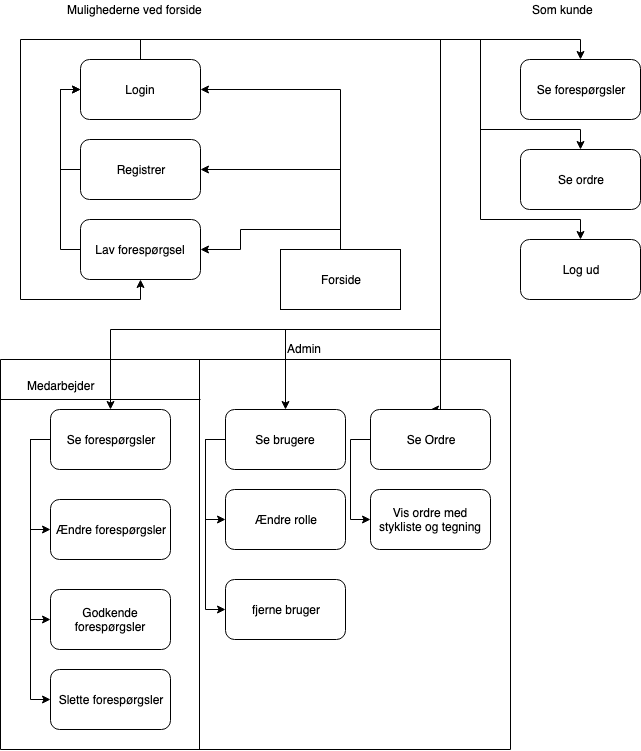

The diagram above was exported from draw.io. Its source (the exported page's mxGraphModel, read from the mxfile embedded in the PNG):
<mxGraphModel dx="758" dy="442" grid="1" gridSize="10" guides="1" tooltips="1" connect="1" arrows="1" fold="1" page="1" pageScale="1" pageWidth="850" pageHeight="1100" math="0" shadow="0">
  <root>
    <mxCell id="GFvlhFxD4ZGV3UcdhZtZ-0" />
    <mxCell id="GFvlhFxD4ZGV3UcdhZtZ-1" parent="GFvlhFxD4ZGV3UcdhZtZ-0" />
    <mxCell id="GFvlhFxD4ZGV3UcdhZtZ-6" style="edgeStyle=orthogonalEdgeStyle;rounded=0;orthogonalLoop=1;jettySize=auto;html=1;exitX=0.5;exitY=0;exitDx=0;exitDy=0;entryX=1;entryY=0.5;entryDx=0;entryDy=0;strokeColor=#000000;" edge="1" parent="GFvlhFxD4ZGV3UcdhZtZ-1" source="GFvlhFxD4ZGV3UcdhZtZ-2" target="GFvlhFxD4ZGV3UcdhZtZ-5">
      <mxGeometry relative="1" as="geometry" />
    </mxCell>
    <mxCell id="GFvlhFxD4ZGV3UcdhZtZ-7" style="edgeStyle=orthogonalEdgeStyle;rounded=0;orthogonalLoop=1;jettySize=auto;html=1;exitX=0.5;exitY=0;exitDx=0;exitDy=0;entryX=1;entryY=0.5;entryDx=0;entryDy=0;strokeColor=#000000;" edge="1" parent="GFvlhFxD4ZGV3UcdhZtZ-1" source="GFvlhFxD4ZGV3UcdhZtZ-2" target="GFvlhFxD4ZGV3UcdhZtZ-4">
      <mxGeometry relative="1" as="geometry" />
    </mxCell>
    <mxCell id="GFvlhFxD4ZGV3UcdhZtZ-8" style="edgeStyle=orthogonalEdgeStyle;rounded=0;orthogonalLoop=1;jettySize=auto;html=1;exitX=0.5;exitY=0;exitDx=0;exitDy=0;entryX=1;entryY=0.5;entryDx=0;entryDy=0;strokeColor=#000000;" edge="1" parent="GFvlhFxD4ZGV3UcdhZtZ-1" source="GFvlhFxD4ZGV3UcdhZtZ-2" target="GFvlhFxD4ZGV3UcdhZtZ-3">
      <mxGeometry relative="1" as="geometry">
        <Array as="points">
          <mxPoint x="410" y="330" />
        </Array>
      </mxGeometry>
    </mxCell>
    <mxCell id="GFvlhFxD4ZGV3UcdhZtZ-2" value="Forside" style="rounded=0;whiteSpace=wrap;html=1;" vertex="1" parent="GFvlhFxD4ZGV3UcdhZtZ-1">
      <mxGeometry x="350" y="490" width="120" height="60" as="geometry" />
    </mxCell>
    <mxCell id="GFvlhFxD4ZGV3UcdhZtZ-14" style="edgeStyle=orthogonalEdgeStyle;rounded=0;orthogonalLoop=1;jettySize=auto;html=1;exitX=0.5;exitY=0;exitDx=0;exitDy=0;entryX=0.5;entryY=0;entryDx=0;entryDy=0;strokeColor=#000000;" edge="1" parent="GFvlhFxD4ZGV3UcdhZtZ-1" source="GFvlhFxD4ZGV3UcdhZtZ-3" target="GFvlhFxD4ZGV3UcdhZtZ-9">
      <mxGeometry relative="1" as="geometry" />
    </mxCell>
    <mxCell id="GFvlhFxD4ZGV3UcdhZtZ-15" style="edgeStyle=orthogonalEdgeStyle;rounded=0;orthogonalLoop=1;jettySize=auto;html=1;exitX=0.5;exitY=0;exitDx=0;exitDy=0;entryX=0.5;entryY=1;entryDx=0;entryDy=0;strokeColor=#000000;" edge="1" parent="GFvlhFxD4ZGV3UcdhZtZ-1" source="GFvlhFxD4ZGV3UcdhZtZ-3" target="GFvlhFxD4ZGV3UcdhZtZ-5">
      <mxGeometry relative="1" as="geometry">
        <Array as="points">
          <mxPoint x="210" y="280" />
          <mxPoint x="90" y="280" />
          <mxPoint x="90" y="540" />
          <mxPoint x="210" y="540" />
        </Array>
      </mxGeometry>
    </mxCell>
    <mxCell id="GFvlhFxD4ZGV3UcdhZtZ-17" style="edgeStyle=orthogonalEdgeStyle;rounded=0;orthogonalLoop=1;jettySize=auto;html=1;exitX=0.5;exitY=0;exitDx=0;exitDy=0;entryX=0.5;entryY=0;entryDx=0;entryDy=0;strokeColor=#000000;" edge="1" parent="GFvlhFxD4ZGV3UcdhZtZ-1" source="GFvlhFxD4ZGV3UcdhZtZ-3" target="GFvlhFxD4ZGV3UcdhZtZ-16">
      <mxGeometry relative="1" as="geometry">
        <Array as="points">
          <mxPoint x="210" y="280" />
          <mxPoint x="550" y="280" />
          <mxPoint x="550" y="370" />
          <mxPoint x="650" y="370" />
        </Array>
      </mxGeometry>
    </mxCell>
    <mxCell id="GFvlhFxD4ZGV3UcdhZtZ-19" style="edgeStyle=orthogonalEdgeStyle;rounded=0;orthogonalLoop=1;jettySize=auto;html=1;exitX=0.5;exitY=0;exitDx=0;exitDy=0;entryX=0.5;entryY=0;entryDx=0;entryDy=0;strokeColor=#000000;" edge="1" parent="GFvlhFxD4ZGV3UcdhZtZ-1" source="GFvlhFxD4ZGV3UcdhZtZ-3" target="GFvlhFxD4ZGV3UcdhZtZ-18">
      <mxGeometry relative="1" as="geometry">
        <Array as="points">
          <mxPoint x="210" y="280" />
          <mxPoint x="550" y="280" />
          <mxPoint x="550" y="460" />
          <mxPoint x="650" y="460" />
        </Array>
      </mxGeometry>
    </mxCell>
    <mxCell id="GFvlhFxD4ZGV3UcdhZtZ-25" style="edgeStyle=orthogonalEdgeStyle;rounded=0;orthogonalLoop=1;jettySize=auto;html=1;exitX=0.5;exitY=0;exitDx=0;exitDy=0;entryX=0.5;entryY=0;entryDx=0;entryDy=0;strokeColor=#000000;" edge="1" parent="GFvlhFxD4ZGV3UcdhZtZ-1" source="GFvlhFxD4ZGV3UcdhZtZ-3" target="GFvlhFxD4ZGV3UcdhZtZ-22">
      <mxGeometry relative="1" as="geometry">
        <Array as="points">
          <mxPoint x="210" y="280" />
          <mxPoint x="510" y="280" />
          <mxPoint x="510" y="570" />
          <mxPoint x="180" y="570" />
        </Array>
      </mxGeometry>
    </mxCell>
    <mxCell id="GFvlhFxD4ZGV3UcdhZtZ-28" style="edgeStyle=orthogonalEdgeStyle;rounded=0;orthogonalLoop=1;jettySize=auto;html=1;exitX=0.5;exitY=0;exitDx=0;exitDy=0;strokeColor=#000000;entryX=0.5;entryY=0;entryDx=0;entryDy=0;" edge="1" parent="GFvlhFxD4ZGV3UcdhZtZ-1" source="GFvlhFxD4ZGV3UcdhZtZ-3" target="GFvlhFxD4ZGV3UcdhZtZ-23">
      <mxGeometry relative="1" as="geometry">
        <Array as="points">
          <mxPoint x="210" y="280" />
          <mxPoint x="510" y="280" />
          <mxPoint x="510" y="570" />
          <mxPoint x="355" y="570" />
        </Array>
      </mxGeometry>
    </mxCell>
    <mxCell id="GFvlhFxD4ZGV3UcdhZtZ-46" style="edgeStyle=orthogonalEdgeStyle;rounded=0;orthogonalLoop=1;jettySize=auto;html=1;exitX=0.5;exitY=0;exitDx=0;exitDy=0;entryX=0.5;entryY=0;entryDx=0;entryDy=0;strokeColor=#000000;" edge="1" parent="GFvlhFxD4ZGV3UcdhZtZ-1" source="GFvlhFxD4ZGV3UcdhZtZ-3" target="GFvlhFxD4ZGV3UcdhZtZ-24">
      <mxGeometry relative="1" as="geometry">
        <Array as="points">
          <mxPoint x="210" y="280" />
          <mxPoint x="510" y="280" />
          <mxPoint x="510" y="650" />
        </Array>
      </mxGeometry>
    </mxCell>
    <mxCell id="GFvlhFxD4ZGV3UcdhZtZ-3" value="Login" style="rounded=1;whiteSpace=wrap;html=1;" vertex="1" parent="GFvlhFxD4ZGV3UcdhZtZ-1">
      <mxGeometry x="150" y="300" width="120" height="60" as="geometry" />
    </mxCell>
    <mxCell id="GFvlhFxD4ZGV3UcdhZtZ-13" style="edgeStyle=orthogonalEdgeStyle;rounded=0;orthogonalLoop=1;jettySize=auto;html=1;exitX=0;exitY=0.5;exitDx=0;exitDy=0;strokeColor=#000000;" edge="1" parent="GFvlhFxD4ZGV3UcdhZtZ-1" source="GFvlhFxD4ZGV3UcdhZtZ-4">
      <mxGeometry relative="1" as="geometry">
        <mxPoint x="150" y="330" as="targetPoint" />
        <Array as="points">
          <mxPoint x="130" y="410" />
          <mxPoint x="130" y="330" />
        </Array>
      </mxGeometry>
    </mxCell>
    <mxCell id="GFvlhFxD4ZGV3UcdhZtZ-4" value="Registrer" style="rounded=1;whiteSpace=wrap;html=1;" vertex="1" parent="GFvlhFxD4ZGV3UcdhZtZ-1">
      <mxGeometry x="150" y="380" width="120" height="60" as="geometry" />
    </mxCell>
    <mxCell id="GFvlhFxD4ZGV3UcdhZtZ-12" style="edgeStyle=orthogonalEdgeStyle;rounded=0;orthogonalLoop=1;jettySize=auto;html=1;exitX=0;exitY=0.5;exitDx=0;exitDy=0;entryX=0;entryY=0.5;entryDx=0;entryDy=0;strokeColor=#000000;" edge="1" parent="GFvlhFxD4ZGV3UcdhZtZ-1" source="GFvlhFxD4ZGV3UcdhZtZ-5" target="GFvlhFxD4ZGV3UcdhZtZ-3">
      <mxGeometry relative="1" as="geometry" />
    </mxCell>
    <mxCell id="GFvlhFxD4ZGV3UcdhZtZ-5" value="Lav forespørgsel" style="rounded=1;whiteSpace=wrap;html=1;" vertex="1" parent="GFvlhFxD4ZGV3UcdhZtZ-1">
      <mxGeometry x="150" y="460" width="120" height="60" as="geometry" />
    </mxCell>
    <mxCell id="GFvlhFxD4ZGV3UcdhZtZ-9" value="Se forespørgsler" style="rounded=1;whiteSpace=wrap;html=1;" vertex="1" parent="GFvlhFxD4ZGV3UcdhZtZ-1">
      <mxGeometry x="590" y="300" width="120" height="60" as="geometry" />
    </mxCell>
    <mxCell id="GFvlhFxD4ZGV3UcdhZtZ-16" value="Se ordre" style="rounded=1;whiteSpace=wrap;html=1;" vertex="1" parent="GFvlhFxD4ZGV3UcdhZtZ-1">
      <mxGeometry x="590" y="390" width="120" height="60" as="geometry" />
    </mxCell>
    <mxCell id="GFvlhFxD4ZGV3UcdhZtZ-18" value="Log ud" style="rounded=1;whiteSpace=wrap;html=1;" vertex="1" parent="GFvlhFxD4ZGV3UcdhZtZ-1">
      <mxGeometry x="590" y="480" width="120" height="60" as="geometry" />
    </mxCell>
    <mxCell id="GFvlhFxD4ZGV3UcdhZtZ-20" value="Mulighederne ved forside" style="text;html=1;resizable=0;points=[];autosize=1;align=left;verticalAlign=top;spacingTop=-4;" vertex="1" parent="GFvlhFxD4ZGV3UcdhZtZ-1">
      <mxGeometry x="135" y="241" width="150" height="20" as="geometry" />
    </mxCell>
    <mxCell id="GFvlhFxD4ZGV3UcdhZtZ-21" value="Som kunde" style="text;html=1;resizable=0;points=[];autosize=1;align=left;verticalAlign=top;spacingTop=-4;" vertex="1" parent="GFvlhFxD4ZGV3UcdhZtZ-1">
      <mxGeometry x="600" y="241" width="80" height="20" as="geometry" />
    </mxCell>
    <mxCell id="GFvlhFxD4ZGV3UcdhZtZ-37" style="edgeStyle=orthogonalEdgeStyle;rounded=0;orthogonalLoop=1;jettySize=auto;html=1;exitX=0;exitY=0.5;exitDx=0;exitDy=0;entryX=0;entryY=0.5;entryDx=0;entryDy=0;strokeColor=#000000;" edge="1" parent="GFvlhFxD4ZGV3UcdhZtZ-1" source="GFvlhFxD4ZGV3UcdhZtZ-22" target="GFvlhFxD4ZGV3UcdhZtZ-34">
      <mxGeometry relative="1" as="geometry" />
    </mxCell>
    <mxCell id="GFvlhFxD4ZGV3UcdhZtZ-38" style="edgeStyle=orthogonalEdgeStyle;rounded=0;orthogonalLoop=1;jettySize=auto;html=1;exitX=0;exitY=0.5;exitDx=0;exitDy=0;entryX=0;entryY=0.5;entryDx=0;entryDy=0;strokeColor=#000000;" edge="1" parent="GFvlhFxD4ZGV3UcdhZtZ-1" source="GFvlhFxD4ZGV3UcdhZtZ-22" target="GFvlhFxD4ZGV3UcdhZtZ-35">
      <mxGeometry relative="1" as="geometry" />
    </mxCell>
    <mxCell id="GFvlhFxD4ZGV3UcdhZtZ-39" style="edgeStyle=orthogonalEdgeStyle;rounded=0;orthogonalLoop=1;jettySize=auto;html=1;exitX=0;exitY=0.5;exitDx=0;exitDy=0;entryX=0;entryY=0.5;entryDx=0;entryDy=0;strokeColor=#000000;" edge="1" parent="GFvlhFxD4ZGV3UcdhZtZ-1" source="GFvlhFxD4ZGV3UcdhZtZ-22" target="GFvlhFxD4ZGV3UcdhZtZ-36">
      <mxGeometry relative="1" as="geometry" />
    </mxCell>
    <mxCell id="GFvlhFxD4ZGV3UcdhZtZ-22" value="Se forespørgsler" style="rounded=1;whiteSpace=wrap;html=1;" vertex="1" parent="GFvlhFxD4ZGV3UcdhZtZ-1">
      <mxGeometry x="120" y="650" width="120" height="60" as="geometry" />
    </mxCell>
    <mxCell id="GFvlhFxD4ZGV3UcdhZtZ-42" style="edgeStyle=orthogonalEdgeStyle;rounded=0;orthogonalLoop=1;jettySize=auto;html=1;exitX=0;exitY=0.5;exitDx=0;exitDy=0;entryX=0;entryY=0.5;entryDx=0;entryDy=0;strokeColor=#000000;" edge="1" parent="GFvlhFxD4ZGV3UcdhZtZ-1" source="GFvlhFxD4ZGV3UcdhZtZ-23" target="GFvlhFxD4ZGV3UcdhZtZ-40">
      <mxGeometry relative="1" as="geometry" />
    </mxCell>
    <mxCell id="GFvlhFxD4ZGV3UcdhZtZ-43" style="edgeStyle=orthogonalEdgeStyle;rounded=0;orthogonalLoop=1;jettySize=auto;html=1;exitX=0;exitY=0.5;exitDx=0;exitDy=0;entryX=0;entryY=0.5;entryDx=0;entryDy=0;strokeColor=#000000;" edge="1" parent="GFvlhFxD4ZGV3UcdhZtZ-1" source="GFvlhFxD4ZGV3UcdhZtZ-23" target="GFvlhFxD4ZGV3UcdhZtZ-41">
      <mxGeometry relative="1" as="geometry" />
    </mxCell>
    <mxCell id="GFvlhFxD4ZGV3UcdhZtZ-23" value="Se brugere" style="rounded=1;whiteSpace=wrap;html=1;" vertex="1" parent="GFvlhFxD4ZGV3UcdhZtZ-1">
      <mxGeometry x="295" y="650" width="120" height="60" as="geometry" />
    </mxCell>
    <mxCell id="GFvlhFxD4ZGV3UcdhZtZ-45" style="edgeStyle=orthogonalEdgeStyle;rounded=0;orthogonalLoop=1;jettySize=auto;html=1;exitX=0;exitY=0.5;exitDx=0;exitDy=0;entryX=0;entryY=0.5;entryDx=0;entryDy=0;strokeColor=#000000;" edge="1" parent="GFvlhFxD4ZGV3UcdhZtZ-1" source="GFvlhFxD4ZGV3UcdhZtZ-24" target="GFvlhFxD4ZGV3UcdhZtZ-44">
      <mxGeometry relative="1" as="geometry" />
    </mxCell>
    <mxCell id="GFvlhFxD4ZGV3UcdhZtZ-24" value="Se Ordre" style="rounded=1;whiteSpace=wrap;html=1;" vertex="1" parent="GFvlhFxD4ZGV3UcdhZtZ-1">
      <mxGeometry x="440" y="650" width="120" height="60" as="geometry" />
    </mxCell>
    <mxCell id="GFvlhFxD4ZGV3UcdhZtZ-26" value="" style="endArrow=none;html=1;strokeColor=#000000;" edge="1" parent="GFvlhFxD4ZGV3UcdhZtZ-1">
      <mxGeometry width="50" height="50" relative="1" as="geometry">
        <mxPoint x="269" y="990" as="sourcePoint" />
        <mxPoint x="269" y="600" as="targetPoint" />
      </mxGeometry>
    </mxCell>
    <mxCell id="GFvlhFxD4ZGV3UcdhZtZ-27" value="" style="endArrow=none;html=1;strokeColor=#000000;" edge="1" parent="GFvlhFxD4ZGV3UcdhZtZ-1">
      <mxGeometry width="50" height="50" relative="1" as="geometry">
        <mxPoint x="70" y="990" as="sourcePoint" />
        <mxPoint x="70" y="600" as="targetPoint" />
      </mxGeometry>
    </mxCell>
    <mxCell id="GFvlhFxD4ZGV3UcdhZtZ-29" value="" style="endArrow=none;html=1;strokeColor=#000000;" edge="1" parent="GFvlhFxD4ZGV3UcdhZtZ-1">
      <mxGeometry width="50" height="50" relative="1" as="geometry">
        <mxPoint x="580" y="990" as="sourcePoint" />
        <mxPoint x="580" y="600" as="targetPoint" />
      </mxGeometry>
    </mxCell>
    <mxCell id="GFvlhFxD4ZGV3UcdhZtZ-30" value="" style="endArrow=none;html=1;strokeColor=#000000;" edge="1" parent="GFvlhFxD4ZGV3UcdhZtZ-1">
      <mxGeometry width="50" height="50" relative="1" as="geometry">
        <mxPoint x="70" y="640" as="sourcePoint" />
        <mxPoint x="270" y="640" as="targetPoint" />
      </mxGeometry>
    </mxCell>
    <mxCell id="GFvlhFxD4ZGV3UcdhZtZ-31" value="Medarbejder" style="text;html=1;resizable=0;points=[];autosize=1;align=left;verticalAlign=top;spacingTop=-4;" vertex="1" parent="GFvlhFxD4ZGV3UcdhZtZ-1">
      <mxGeometry x="95" y="617" width="80" height="20" as="geometry" />
    </mxCell>
    <mxCell id="GFvlhFxD4ZGV3UcdhZtZ-32" value="" style="endArrow=none;html=1;strokeColor=#000000;" edge="1" parent="GFvlhFxD4ZGV3UcdhZtZ-1">
      <mxGeometry width="50" height="50" relative="1" as="geometry">
        <mxPoint x="70" y="600" as="sourcePoint" />
        <mxPoint x="580" y="600" as="targetPoint" />
      </mxGeometry>
    </mxCell>
    <mxCell id="GFvlhFxD4ZGV3UcdhZtZ-33" value="Admin" style="text;html=1;resizable=0;points=[];autosize=1;align=left;verticalAlign=top;spacingTop=-4;" vertex="1" parent="GFvlhFxD4ZGV3UcdhZtZ-1">
      <mxGeometry x="355" y="580" width="50" height="20" as="geometry" />
    </mxCell>
    <mxCell id="GFvlhFxD4ZGV3UcdhZtZ-34" value="Ændre forespørgsler" style="rounded=1;whiteSpace=wrap;html=1;" vertex="1" parent="GFvlhFxD4ZGV3UcdhZtZ-1">
      <mxGeometry x="120" y="740" width="120" height="60" as="geometry" />
    </mxCell>
    <mxCell id="GFvlhFxD4ZGV3UcdhZtZ-35" value="Godkende forespørgsler" style="rounded=1;whiteSpace=wrap;html=1;" vertex="1" parent="GFvlhFxD4ZGV3UcdhZtZ-1">
      <mxGeometry x="120" y="830" width="120" height="60" as="geometry" />
    </mxCell>
    <mxCell id="GFvlhFxD4ZGV3UcdhZtZ-36" value="Slette forespørgsler" style="rounded=1;whiteSpace=wrap;html=1;" vertex="1" parent="GFvlhFxD4ZGV3UcdhZtZ-1">
      <mxGeometry x="120" y="910" width="120" height="60" as="geometry" />
    </mxCell>
    <mxCell id="GFvlhFxD4ZGV3UcdhZtZ-40" value="Ændre rolle" style="rounded=1;whiteSpace=wrap;html=1;" vertex="1" parent="GFvlhFxD4ZGV3UcdhZtZ-1">
      <mxGeometry x="295" y="730" width="120" height="60" as="geometry" />
    </mxCell>
    <mxCell id="GFvlhFxD4ZGV3UcdhZtZ-41" value="fjerne bruger" style="rounded=1;whiteSpace=wrap;html=1;" vertex="1" parent="GFvlhFxD4ZGV3UcdhZtZ-1">
      <mxGeometry x="295" y="820" width="120" height="60" as="geometry" />
    </mxCell>
    <mxCell id="GFvlhFxD4ZGV3UcdhZtZ-44" value="Vis ordre med stykliste og tegning" style="rounded=1;whiteSpace=wrap;html=1;" vertex="1" parent="GFvlhFxD4ZGV3UcdhZtZ-1">
      <mxGeometry x="440" y="730" width="120" height="60" as="geometry" />
    </mxCell>
    <mxCell id="GFvlhFxD4ZGV3UcdhZtZ-47" value="" style="endArrow=none;html=1;strokeColor=#000000;" edge="1" parent="GFvlhFxD4ZGV3UcdhZtZ-1">
      <mxGeometry width="50" height="50" relative="1" as="geometry">
        <mxPoint x="70" y="990" as="sourcePoint" />
        <mxPoint x="580" y="990" as="targetPoint" />
      </mxGeometry>
    </mxCell>
  </root>
</mxGraphModel>